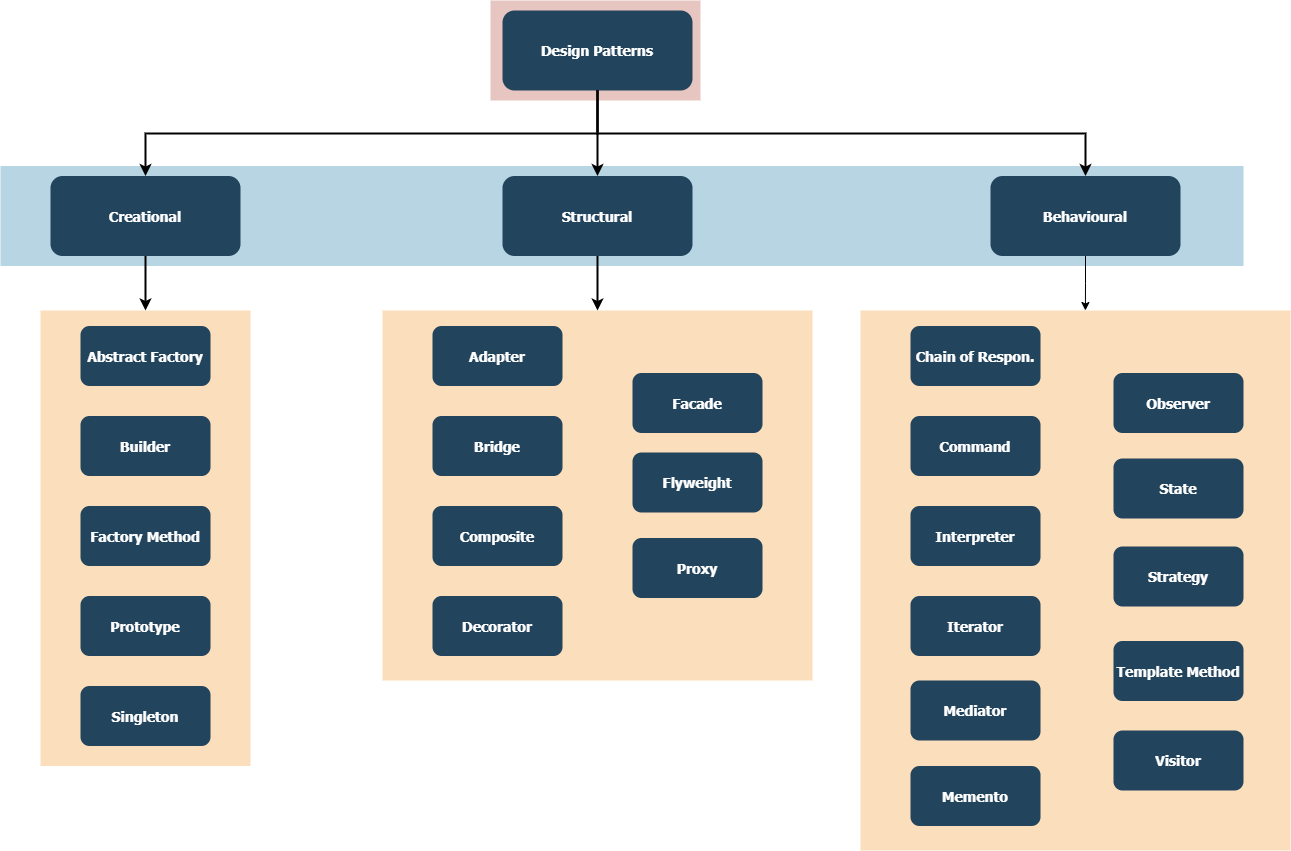

The diagram above was exported from draw.io. Its source (the exported page's mxGraphModel, read from the mxfile embedded in the PNG):
<mxGraphModel dx="1222" dy="1121" grid="1" gridSize="10" guides="1" tooltips="1" connect="1" arrows="1" fold="1" page="1" pageScale="1.5" pageWidth="1169" pageHeight="827" background="none" math="0" shadow="0">
  <root>
    <mxCell id="0" />
    <mxCell id="1" parent="0" />
    <mxCell id="123" value="" style="fillColor=#AE4132;strokeColor=none;opacity=30;" parent="1" vertex="1">
      <mxGeometry x="550" y="160.00000000000003" width="210" height="99.99999999999994" as="geometry" />
    </mxCell>
    <mxCell id="122" value="" style="fillColor=#10739E;strokeColor=none;opacity=30;" parent="1" vertex="1">
      <mxGeometry x="60" y="325.5" width="1243" height="100" as="geometry" />
    </mxCell>
    <mxCell id="119" value="" style="fillColor=#F2931E;strokeColor=none;opacity=30;" parent="1" vertex="1">
      <mxGeometry x="442" y="470" width="430" height="370" as="geometry" />
    </mxCell>
    <mxCell id="118" value="" style="fillColor=#F2931E;strokeColor=none;opacity=30;" parent="1" vertex="1">
      <mxGeometry x="100" y="470" width="210" height="455.5" as="geometry" />
    </mxCell>
    <mxCell id="2" value="Design Patterns" style="rounded=1;fillColor=#23445D;gradientColor=none;strokeColor=none;fontColor=#FFFFFF;fontStyle=1;fontFamily=Tahoma;fontSize=14" parent="1" vertex="1">
      <mxGeometry x="562" y="170" width="190" height="80" as="geometry" />
    </mxCell>
    <mxCell id="RWLrU9ZZQz2H-BEvMZnx-142" style="edgeStyle=orthogonalEdgeStyle;rounded=0;orthogonalLoop=1;jettySize=auto;html=1;entryX=0.523;entryY=0;entryDx=0;entryDy=0;entryPerimeter=0;" parent="1" source="4" target="RWLrU9ZZQz2H-BEvMZnx-134" edge="1">
      <mxGeometry relative="1" as="geometry" />
    </mxCell>
    <mxCell id="4" value="Behavioural" style="rounded=1;fillColor=#23445D;gradientColor=none;strokeColor=none;fontColor=#FFFFFF;fontStyle=1;fontFamily=Tahoma;fontSize=14" parent="1" vertex="1">
      <mxGeometry x="1049.9999999999998" y="335.5" width="190" height="80" as="geometry" />
    </mxCell>
    <mxCell id="9" value="" style="edgeStyle=elbowEdgeStyle;elbow=vertical;strokeWidth=2;rounded=0" parent="1" source="2" target="4" edge="1">
      <mxGeometry x="337" y="215.5" width="100" height="100" as="geometry">
        <mxPoint x="337" y="315.5" as="sourcePoint" />
        <mxPoint x="437" y="215.5" as="targetPoint" />
      </mxGeometry>
    </mxCell>
    <mxCell id="12" value="Structural" style="rounded=1;fillColor=#23445D;gradientColor=none;strokeColor=none;fontColor=#FFFFFF;fontStyle=1;fontFamily=Tahoma;fontSize=14" parent="1" vertex="1">
      <mxGeometry x="561.9999999999999" y="335.5" width="190" height="80" as="geometry" />
    </mxCell>
    <mxCell id="13" value="Creational" style="rounded=1;fillColor=#23445D;gradientColor=none;strokeColor=none;fontColor=#FFFFFF;fontStyle=1;fontFamily=Tahoma;fontSize=14" parent="1" vertex="1">
      <mxGeometry x="110" y="335.5" width="190" height="80" as="geometry" />
    </mxCell>
    <mxCell id="16" value="Abstract Factory" style="rounded=1;fillColor=#23445D;gradientColor=none;strokeColor=none;fontColor=#FFFFFF;fontStyle=1;fontFamily=Tahoma;fontSize=14" parent="1" vertex="1">
      <mxGeometry x="140" y="485.5" width="130" height="60" as="geometry" />
    </mxCell>
    <mxCell id="17" value="Builder" style="rounded=1;fillColor=#23445D;gradientColor=none;strokeColor=none;fontColor=#FFFFFF;fontStyle=1;fontFamily=Tahoma;fontSize=14" parent="1" vertex="1">
      <mxGeometry x="140" y="575.5" width="130" height="60" as="geometry" />
    </mxCell>
    <mxCell id="18" value="Factory Method" style="rounded=1;fillColor=#23445D;gradientColor=none;strokeColor=none;fontColor=#FFFFFF;fontStyle=1;fontFamily=Tahoma;fontSize=14" parent="1" vertex="1">
      <mxGeometry x="140" y="665.5" width="130" height="60" as="geometry" />
    </mxCell>
    <mxCell id="19" value="Prototype" style="rounded=1;fillColor=#23445D;gradientColor=none;strokeColor=none;fontColor=#FFFFFF;fontStyle=1;fontFamily=Tahoma;fontSize=14" parent="1" vertex="1">
      <mxGeometry x="140" y="755.5" width="130" height="60" as="geometry" />
    </mxCell>
    <mxCell id="20" value="Singleton" style="rounded=1;fillColor=#23445D;gradientColor=none;strokeColor=none;fontColor=#FFFFFF;fontStyle=1;fontFamily=Tahoma;fontSize=14" parent="1" vertex="1">
      <mxGeometry x="140" y="845.5" width="130" height="60" as="geometry" />
    </mxCell>
    <mxCell id="29" value="Adapter" style="rounded=1;fillColor=#23445D;gradientColor=none;strokeColor=none;fontColor=#FFFFFF;fontStyle=1;fontFamily=Tahoma;fontSize=14" parent="1" vertex="1">
      <mxGeometry x="492" y="485.5" width="130" height="60" as="geometry" />
    </mxCell>
    <mxCell id="30" value="Bridge" style="rounded=1;fillColor=#23445D;gradientColor=none;strokeColor=none;fontColor=#FFFFFF;fontStyle=1;fontFamily=Tahoma;fontSize=14" parent="1" vertex="1">
      <mxGeometry x="492" y="575.5" width="130" height="60" as="geometry" />
    </mxCell>
    <mxCell id="31" value="Composite" style="rounded=1;fillColor=#23445D;gradientColor=none;strokeColor=none;fontColor=#FFFFFF;fontStyle=1;fontFamily=Tahoma;fontSize=14" parent="1" vertex="1">
      <mxGeometry x="492" y="665.5" width="130" height="60" as="geometry" />
    </mxCell>
    <mxCell id="32" value="Decorator" style="rounded=1;fillColor=#23445D;gradientColor=none;strokeColor=none;fontColor=#FFFFFF;fontStyle=1;fontFamily=Tahoma;fontSize=14" parent="1" vertex="1">
      <mxGeometry x="492" y="755.5" width="130" height="60" as="geometry" />
    </mxCell>
    <mxCell id="59" value="" style="edgeStyle=elbowEdgeStyle;elbow=vertical;strokeWidth=2;rounded=0" parent="1" source="2" target="12" edge="1">
      <mxGeometry x="347" y="225.5" width="100" height="100" as="geometry">
        <mxPoint x="861.9999999999999" y="275.5" as="sourcePoint" />
        <mxPoint x="1466.9999999999998" y="345.5" as="targetPoint" />
      </mxGeometry>
    </mxCell>
    <mxCell id="61" value="" style="edgeStyle=elbowEdgeStyle;elbow=vertical;strokeWidth=2;rounded=0" parent="1" source="2" target="13" edge="1">
      <mxGeometry x="-23" y="135.5" width="100" height="100" as="geometry">
        <mxPoint x="-23" y="235.5" as="sourcePoint" />
        <mxPoint x="77" y="135.5" as="targetPoint" />
      </mxGeometry>
    </mxCell>
    <mxCell id="RWLrU9ZZQz2H-BEvMZnx-124" value="Facade" style="rounded=1;fillColor=#23445D;gradientColor=none;strokeColor=none;fontColor=#FFFFFF;fontStyle=1;fontFamily=Tahoma;fontSize=14" parent="1" vertex="1">
      <mxGeometry x="692" y="532.5" width="130" height="60" as="geometry" />
    </mxCell>
    <mxCell id="RWLrU9ZZQz2H-BEvMZnx-125" value="Flyweight" style="rounded=1;fillColor=#23445D;gradientColor=none;strokeColor=none;fontColor=#FFFFFF;fontStyle=1;fontFamily=Tahoma;fontSize=14" parent="1" vertex="1">
      <mxGeometry x="692" y="612" width="130" height="60" as="geometry" />
    </mxCell>
    <mxCell id="RWLrU9ZZQz2H-BEvMZnx-126" value="Proxy" style="rounded=1;fillColor=#23445D;gradientColor=none;strokeColor=none;fontColor=#FFFFFF;fontStyle=1;fontFamily=Tahoma;fontSize=14" parent="1" vertex="1">
      <mxGeometry x="692" y="697.5" width="130" height="60" as="geometry" />
    </mxCell>
    <mxCell id="RWLrU9ZZQz2H-BEvMZnx-130" value="" style="edgeStyle=elbowEdgeStyle;elbow=vertical;strokeWidth=2;rounded=0;exitX=0.5;exitY=1;exitDx=0;exitDy=0;entryX=0.5;entryY=0;entryDx=0;entryDy=0;" parent="1" source="13" target="118" edge="1">
      <mxGeometry x="-103" y="145.5" width="100" height="100" as="geometry">
        <mxPoint x="577" y="425.5" as="sourcePoint" />
        <mxPoint x="577" y="465.5" as="targetPoint" />
        <Array as="points">
          <mxPoint x="300" y="440" />
        </Array>
      </mxGeometry>
    </mxCell>
    <mxCell id="RWLrU9ZZQz2H-BEvMZnx-133" value="" style="edgeStyle=elbowEdgeStyle;elbow=vertical;strokeWidth=2;rounded=0;entryX=0.5;entryY=0;entryDx=0;entryDy=0;exitX=0.5;exitY=1;exitDx=0;exitDy=0;" parent="1" source="12" target="119" edge="1">
      <mxGeometry x="-3" y="155.5" width="100" height="100" as="geometry">
        <mxPoint x="520" y="440" as="sourcePoint" />
        <mxPoint x="305" y="480" as="targetPoint" />
        <Array as="points">
          <mxPoint x="657" y="440" />
        </Array>
      </mxGeometry>
    </mxCell>
    <mxCell id="RWLrU9ZZQz2H-BEvMZnx-134" value="" style="fillColor=#F2931E;strokeColor=none;opacity=30;" parent="1" vertex="1">
      <mxGeometry x="920" y="470" width="430" height="540" as="geometry" />
    </mxCell>
    <mxCell id="RWLrU9ZZQz2H-BEvMZnx-135" value="Chain of Respon." style="rounded=1;fillColor=#23445D;gradientColor=none;strokeColor=none;fontColor=#FFFFFF;fontStyle=1;fontFamily=Tahoma;fontSize=14" parent="1" vertex="1">
      <mxGeometry x="970" y="485.5" width="130" height="60" as="geometry" />
    </mxCell>
    <mxCell id="RWLrU9ZZQz2H-BEvMZnx-136" value="Command" style="rounded=1;fillColor=#23445D;gradientColor=none;strokeColor=none;fontColor=#FFFFFF;fontStyle=1;fontFamily=Tahoma;fontSize=14" parent="1" vertex="1">
      <mxGeometry x="970" y="575.5" width="130" height="60" as="geometry" />
    </mxCell>
    <mxCell id="RWLrU9ZZQz2H-BEvMZnx-137" value="Interpreter" style="rounded=1;fillColor=#23445D;gradientColor=none;strokeColor=none;fontColor=#FFFFFF;fontStyle=1;fontFamily=Tahoma;fontSize=14" parent="1" vertex="1">
      <mxGeometry x="970" y="665.5" width="130" height="60" as="geometry" />
    </mxCell>
    <mxCell id="RWLrU9ZZQz2H-BEvMZnx-138" value="Iterator" style="rounded=1;fillColor=#23445D;gradientColor=none;strokeColor=none;fontColor=#FFFFFF;fontStyle=1;fontFamily=Tahoma;fontSize=14" parent="1" vertex="1">
      <mxGeometry x="970" y="755.5" width="130" height="60" as="geometry" />
    </mxCell>
    <mxCell id="RWLrU9ZZQz2H-BEvMZnx-139" value="Memento" style="rounded=1;fillColor=#23445D;gradientColor=none;strokeColor=none;fontColor=#FFFFFF;fontStyle=1;fontFamily=Tahoma;fontSize=14" parent="1" vertex="1">
      <mxGeometry x="970" y="925.5" width="130" height="60" as="geometry" />
    </mxCell>
    <mxCell id="RWLrU9ZZQz2H-BEvMZnx-140" value="Observer" style="rounded=1;fillColor=#23445D;gradientColor=none;strokeColor=none;fontColor=#FFFFFF;fontStyle=1;fontFamily=Tahoma;fontSize=14" parent="1" vertex="1">
      <mxGeometry x="1173" y="532.5" width="130" height="60" as="geometry" />
    </mxCell>
    <mxCell id="RWLrU9ZZQz2H-BEvMZnx-141" value="State" style="rounded=1;fillColor=#23445D;gradientColor=none;strokeColor=none;fontColor=#FFFFFF;fontStyle=1;fontFamily=Tahoma;fontSize=14" parent="1" vertex="1">
      <mxGeometry x="1173" y="618" width="130" height="60" as="geometry" />
    </mxCell>
    <mxCell id="RWLrU9ZZQz2H-BEvMZnx-143" value="Mediator" style="rounded=1;fillColor=#23445D;gradientColor=none;strokeColor=none;fontColor=#FFFFFF;fontStyle=1;fontFamily=Tahoma;fontSize=14" parent="1" vertex="1">
      <mxGeometry x="970" y="840" width="130" height="60" as="geometry" />
    </mxCell>
    <mxCell id="RWLrU9ZZQz2H-BEvMZnx-144" value="Strategy" style="rounded=1;fillColor=#23445D;gradientColor=none;strokeColor=none;fontColor=#FFFFFF;fontStyle=1;fontFamily=Tahoma;fontSize=14" parent="1" vertex="1">
      <mxGeometry x="1173" y="706" width="130" height="60" as="geometry" />
    </mxCell>
    <mxCell id="RWLrU9ZZQz2H-BEvMZnx-145" value="Template Method" style="rounded=1;fillColor=#23445D;gradientColor=none;strokeColor=none;fontColor=#FFFFFF;fontStyle=1;fontFamily=Tahoma;fontSize=14" parent="1" vertex="1">
      <mxGeometry x="1173" y="800.5" width="130" height="60" as="geometry" />
    </mxCell>
    <mxCell id="RWLrU9ZZQz2H-BEvMZnx-147" value="Visitor" style="rounded=1;fillColor=#23445D;gradientColor=none;strokeColor=none;fontColor=#FFFFFF;fontStyle=1;fontFamily=Tahoma;fontSize=14" parent="1" vertex="1">
      <mxGeometry x="1173" y="890" width="130" height="60" as="geometry" />
    </mxCell>
  </root>
</mxGraphModel>